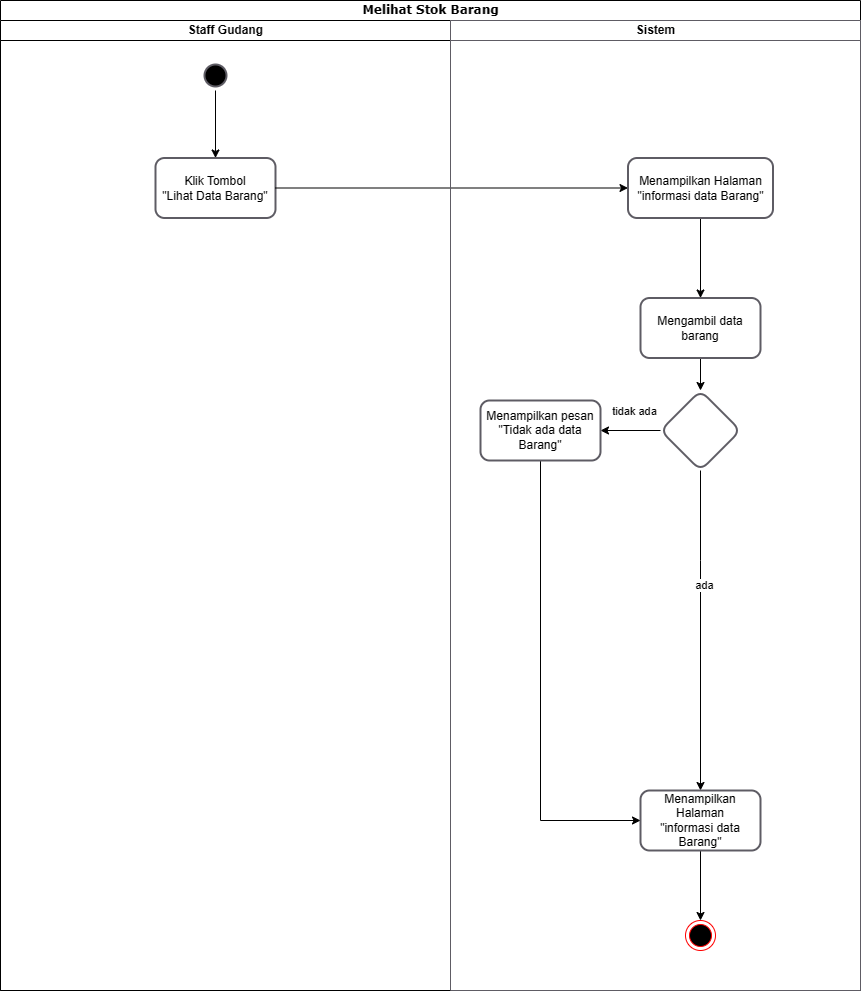

The diagram above was exported from draw.io. Its source (the exported page's mxGraphModel, read from the mxfile embedded in the PNG):
<mxGraphModel dx="2150" dy="571" grid="1" gridSize="10" guides="1" tooltips="1" connect="1" arrows="1" fold="1" page="1" pageScale="1" pageWidth="1169" pageHeight="827" math="0" shadow="0">
  <root>
    <mxCell id="0" />
    <mxCell id="1" parent="0" />
    <mxCell id="16MO4M2flHRn_fbpiMOM-1" value="Melihat Stok Barang" style="swimlane;html=1;childLayout=stackLayout;startSize=20;rounded=0;shadow=0;comic=0;labelBackgroundColor=none;strokeWidth=1;fontFamily=Verdana;fontSize=12;align=center;" parent="1" vertex="1">
      <mxGeometry x="-540" y="30" width="860" height="990" as="geometry" />
    </mxCell>
    <mxCell id="16MO4M2flHRn_fbpiMOM-2" value="Staff Gudang" style="swimlane;html=1;startSize=20;" parent="16MO4M2flHRn_fbpiMOM-1" vertex="1">
      <mxGeometry y="20" width="450" height="970" as="geometry" />
    </mxCell>
    <mxCell id="16MO4M2flHRn_fbpiMOM-3" value="Klik Tombol&lt;br&gt;&quot;Lihat Data Barang&quot;" style="whiteSpace=wrap;html=1;fillColor=none;strokeColor=#5e5c64;strokeWidth=2;rounded=1;" parent="16MO4M2flHRn_fbpiMOM-2" vertex="1">
      <mxGeometry x="155" y="137.5" width="120" height="60" as="geometry" />
    </mxCell>
    <mxCell id="16MO4M2flHRn_fbpiMOM-4" value="" style="ellipse;html=1;shape=startState;fillColor=#000000;strokeColor=#5e5c64;strokeWidth=2;" parent="16MO4M2flHRn_fbpiMOM-2" vertex="1">
      <mxGeometry x="200" y="40" width="30" height="30" as="geometry" />
    </mxCell>
    <mxCell id="16MO4M2flHRn_fbpiMOM-5" value="" style="edgeStyle=orthogonalEdgeStyle;rounded=0;orthogonalLoop=1;jettySize=auto;html=1;entryX=0.5;entryY=0;entryDx=0;entryDy=0;" parent="16MO4M2flHRn_fbpiMOM-2" source="16MO4M2flHRn_fbpiMOM-4" target="16MO4M2flHRn_fbpiMOM-3" edge="1">
      <mxGeometry relative="1" as="geometry">
        <mxPoint x="675" y="130" as="targetPoint" />
      </mxGeometry>
    </mxCell>
    <mxCell id="16MO4M2flHRn_fbpiMOM-6" value="" style="edgeStyle=orthogonalEdgeStyle;rounded=0;orthogonalLoop=1;jettySize=auto;html=1;" parent="16MO4M2flHRn_fbpiMOM-1" source="16MO4M2flHRn_fbpiMOM-3" target="16MO4M2flHRn_fbpiMOM-9" edge="1">
      <mxGeometry relative="1" as="geometry" />
    </mxCell>
    <mxCell id="16MO4M2flHRn_fbpiMOM-7" value="Sistem" style="swimlane;html=1;startSize=20;strokeColor=#5e5c64;" parent="16MO4M2flHRn_fbpiMOM-1" vertex="1">
      <mxGeometry x="450" y="20" width="410" height="970" as="geometry">
        <mxRectangle x="660" y="20" width="40" height="970" as="alternateBounds" />
      </mxGeometry>
    </mxCell>
    <mxCell id="16MO4M2flHRn_fbpiMOM-8" value="" style="edgeStyle=orthogonalEdgeStyle;rounded=0;orthogonalLoop=1;jettySize=auto;html=1;" parent="16MO4M2flHRn_fbpiMOM-7" source="16MO4M2flHRn_fbpiMOM-9" target="16MO4M2flHRn_fbpiMOM-11" edge="1">
      <mxGeometry relative="1" as="geometry" />
    </mxCell>
    <mxCell id="16MO4M2flHRn_fbpiMOM-9" value="Menampilkan Halaman &lt;br&gt;&quot;informasi data Barang&quot;" style="whiteSpace=wrap;html=1;fillColor=none;strokeColor=#5e5c64;strokeWidth=2;rounded=1;" parent="16MO4M2flHRn_fbpiMOM-7" vertex="1">
      <mxGeometry x="177.5" y="137.5" width="145" height="60" as="geometry" />
    </mxCell>
    <mxCell id="16MO4M2flHRn_fbpiMOM-10" value="" style="edgeStyle=orthogonalEdgeStyle;rounded=0;orthogonalLoop=1;jettySize=auto;html=1;" parent="16MO4M2flHRn_fbpiMOM-7" source="16MO4M2flHRn_fbpiMOM-11" target="16MO4M2flHRn_fbpiMOM-16" edge="1">
      <mxGeometry relative="1" as="geometry" />
    </mxCell>
    <mxCell id="16MO4M2flHRn_fbpiMOM-11" value="Mengambil data barang" style="whiteSpace=wrap;html=1;fillColor=none;strokeColor=#5e5c64;strokeWidth=2;rounded=1;" parent="16MO4M2flHRn_fbpiMOM-7" vertex="1">
      <mxGeometry x="190" y="277.5" width="120" height="60" as="geometry" />
    </mxCell>
    <mxCell id="16MO4M2flHRn_fbpiMOM-12" value="" style="edgeStyle=orthogonalEdgeStyle;rounded=0;orthogonalLoop=1;jettySize=auto;html=1;" parent="16MO4M2flHRn_fbpiMOM-7" source="16MO4M2flHRn_fbpiMOM-16" target="16MO4M2flHRn_fbpiMOM-18" edge="1">
      <mxGeometry relative="1" as="geometry">
        <Array as="points">
          <mxPoint x="250.5" y="540" />
          <mxPoint x="250.5" y="540" />
        </Array>
      </mxGeometry>
    </mxCell>
    <mxCell id="16MO4M2flHRn_fbpiMOM-13" value="tidak ada" style="edgeLabel;html=1;align=center;verticalAlign=middle;resizable=0;points=[];" parent="16MO4M2flHRn_fbpiMOM-12" vertex="1" connectable="0">
      <mxGeometry x="-0.1508" relative="1" as="geometry">
        <mxPoint x="-67" y="-196" as="offset" />
      </mxGeometry>
    </mxCell>
    <mxCell id="16MO4M2flHRn_fbpiMOM-14" value="ada" style="edgeLabel;html=1;align=center;verticalAlign=middle;resizable=0;points=[];" parent="16MO4M2flHRn_fbpiMOM-12" vertex="1" connectable="0">
      <mxGeometry x="-0.2872" y="3" relative="1" as="geometry">
        <mxPoint as="offset" />
      </mxGeometry>
    </mxCell>
    <mxCell id="16MO4M2flHRn_fbpiMOM-15" value="" style="edgeStyle=orthogonalEdgeStyle;rounded=0;orthogonalLoop=1;jettySize=auto;html=1;" parent="16MO4M2flHRn_fbpiMOM-7" source="16MO4M2flHRn_fbpiMOM-16" target="16MO4M2flHRn_fbpiMOM-20" edge="1">
      <mxGeometry relative="1" as="geometry" />
    </mxCell>
    <mxCell id="16MO4M2flHRn_fbpiMOM-16" value="" style="rhombus;whiteSpace=wrap;html=1;fillColor=none;strokeColor=#5e5c64;strokeWidth=2;rounded=1;" parent="16MO4M2flHRn_fbpiMOM-7" vertex="1">
      <mxGeometry x="210" y="370" width="80" height="80" as="geometry" />
    </mxCell>
    <mxCell id="16MO4M2flHRn_fbpiMOM-17" style="edgeStyle=orthogonalEdgeStyle;rounded=0;orthogonalLoop=1;jettySize=auto;html=1;entryX=0.5;entryY=0;entryDx=0;entryDy=0;" parent="16MO4M2flHRn_fbpiMOM-7" source="16MO4M2flHRn_fbpiMOM-18" edge="1">
      <mxGeometry relative="1" as="geometry">
        <mxPoint x="250" y="900" as="targetPoint" />
      </mxGeometry>
    </mxCell>
    <mxCell id="16MO4M2flHRn_fbpiMOM-18" value="Menampilkan Halaman &lt;br&gt;&quot;informasi data Barang&quot; " style="whiteSpace=wrap;html=1;fillColor=none;strokeColor=#5e5c64;strokeWidth=2;rounded=1;" parent="16MO4M2flHRn_fbpiMOM-7" vertex="1">
      <mxGeometry x="190" y="770" width="120" height="60" as="geometry" />
    </mxCell>
    <mxCell id="16MO4M2flHRn_fbpiMOM-19" style="edgeStyle=orthogonalEdgeStyle;rounded=0;orthogonalLoop=1;jettySize=auto;html=1;entryX=0;entryY=0.5;entryDx=0;entryDy=0;" parent="16MO4M2flHRn_fbpiMOM-7" source="16MO4M2flHRn_fbpiMOM-20" target="16MO4M2flHRn_fbpiMOM-18" edge="1">
      <mxGeometry relative="1" as="geometry">
        <Array as="points">
          <mxPoint x="90" y="800" />
        </Array>
      </mxGeometry>
    </mxCell>
    <mxCell id="16MO4M2flHRn_fbpiMOM-20" value="Menampilkan pesan &quot;Tidak ada data Barang&quot;" style="whiteSpace=wrap;html=1;fillColor=none;strokeColor=#5e5c64;strokeWidth=2;rounded=1;" parent="16MO4M2flHRn_fbpiMOM-7" vertex="1">
      <mxGeometry x="30" y="380" width="120" height="60" as="geometry" />
    </mxCell>
    <mxCell id="16MO4M2flHRn_fbpiMOM-21" value="" style="ellipse;html=1;shape=endState;fillColor=#000000;strokeColor=#ff0000;" parent="16MO4M2flHRn_fbpiMOM-7" vertex="1">
      <mxGeometry x="235" y="900" width="30" height="30" as="geometry" />
    </mxCell>
  </root>
</mxGraphModel>